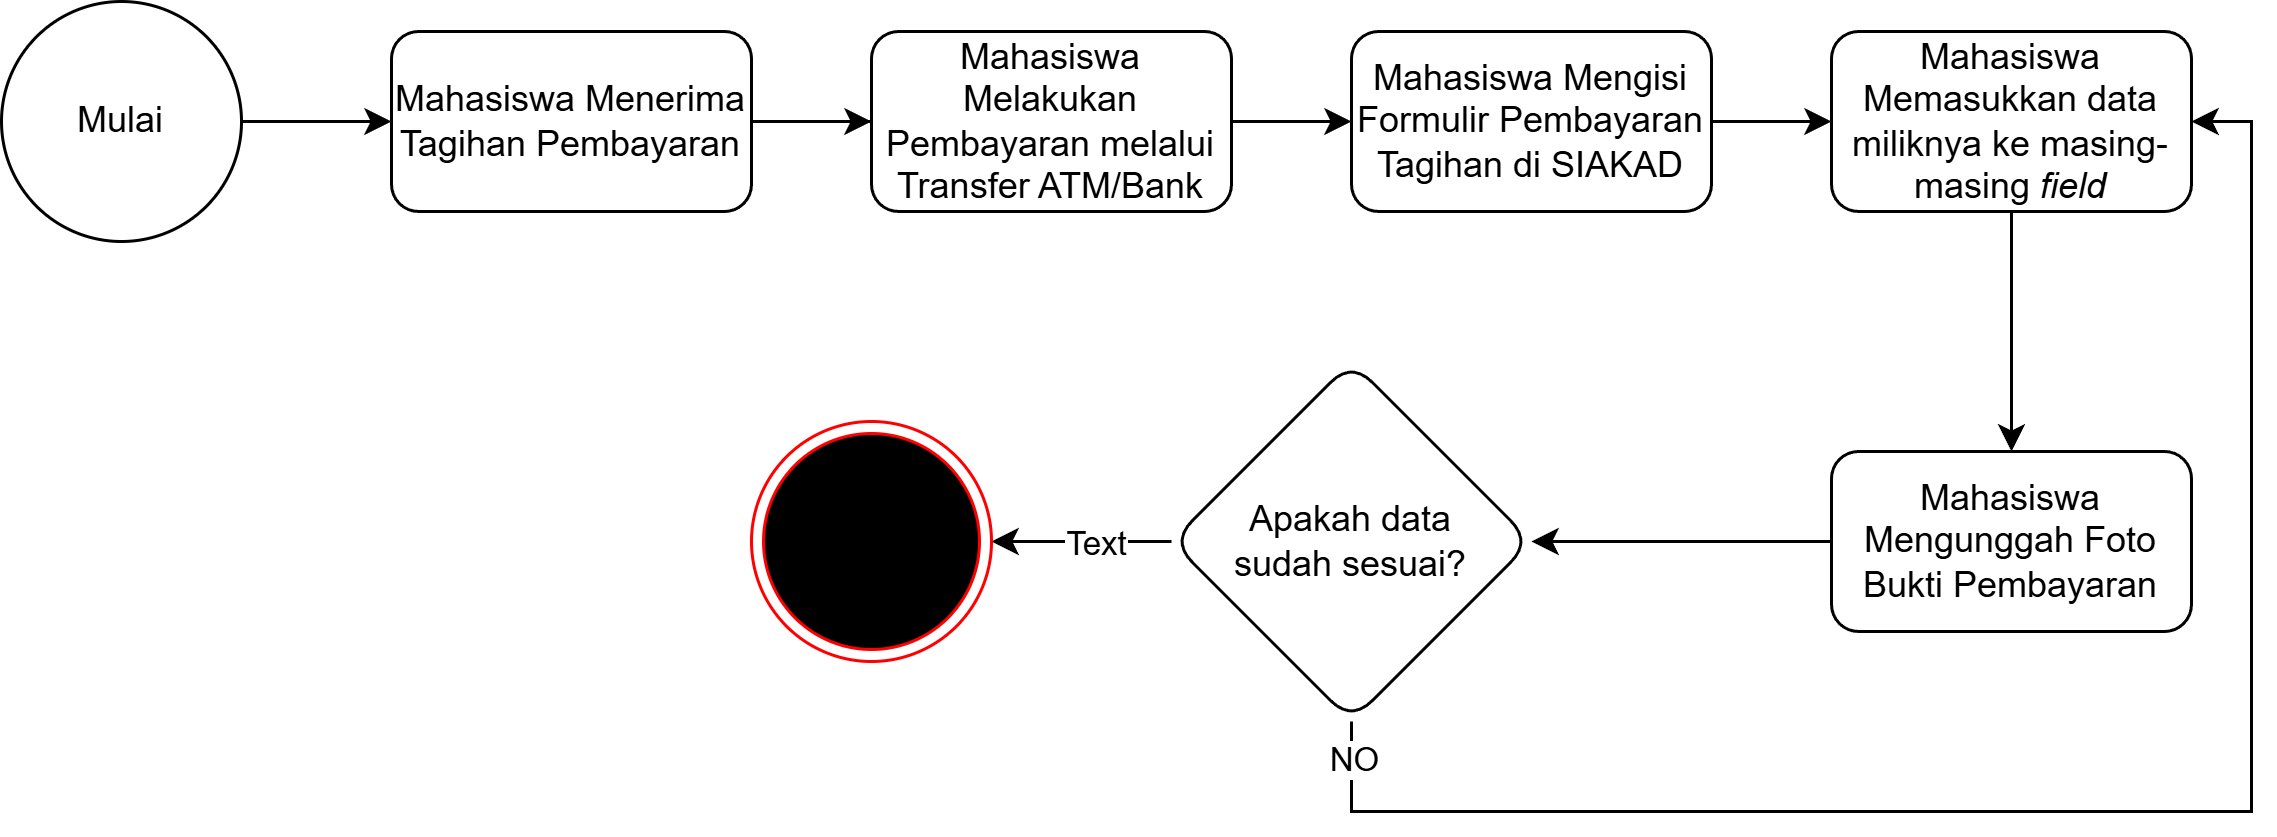

The diagram above was exported from draw.io. Its source (the exported page's mxGraphModel, read from the mxfile embedded in the PNG):
<mxGraphModel dx="1195" dy="627" grid="1" gridSize="10" guides="1" tooltips="1" connect="1" arrows="1" fold="1" page="1" pageScale="1" pageWidth="850" pageHeight="1100" math="0" shadow="0">
  <root>
    <mxCell id="0" />
    <mxCell id="1" parent="0" />
    <mxCell id="2" style="edgeStyle=orthogonalEdgeStyle;rounded=0;orthogonalLoop=1;jettySize=auto;html=1;exitX=1;exitY=0.5;exitDx=0;exitDy=0;" edge="1" source="9" target="5" parent="1">
      <mxGeometry relative="1" as="geometry" />
    </mxCell>
    <mxCell id="3" value="Mulai" style="ellipse;whiteSpace=wrap;html=1;aspect=fixed;" vertex="1" parent="1">
      <mxGeometry x="42" y="257" width="80" height="80" as="geometry" />
    </mxCell>
    <mxCell id="4" value="" style="edgeStyle=orthogonalEdgeStyle;rounded=0;orthogonalLoop=1;jettySize=auto;html=1;" edge="1" source="5" target="11" parent="1">
      <mxGeometry relative="1" as="geometry" />
    </mxCell>
    <mxCell id="5" value="Mahasiswa Mengisi Formulir Pembayaran Tagihan di SIAKAD" style="rounded=1;whiteSpace=wrap;html=1;" vertex="1" parent="1">
      <mxGeometry x="492" y="267" width="120" height="60" as="geometry" />
    </mxCell>
    <mxCell id="6" value="" style="edgeStyle=orthogonalEdgeStyle;rounded=0;orthogonalLoop=1;jettySize=auto;html=1;" edge="1" source="9" target="7" parent="1">
      <mxGeometry relative="1" as="geometry" />
    </mxCell>
    <mxCell id="7" value="Mahasiswa Melakukan Pembayaran melalui Transfer ATM/Bank" style="rounded=1;whiteSpace=wrap;html=1;" vertex="1" parent="1">
      <mxGeometry x="332" y="267" width="120" height="60" as="geometry" />
    </mxCell>
    <mxCell id="8" value="" style="edgeStyle=orthogonalEdgeStyle;rounded=0;orthogonalLoop=1;jettySize=auto;html=1;exitX=1;exitY=0.5;exitDx=0;exitDy=0;" edge="1" source="3" target="9" parent="1">
      <mxGeometry relative="1" as="geometry">
        <mxPoint x="122" y="297" as="sourcePoint" />
        <mxPoint x="622" y="387" as="targetPoint" />
      </mxGeometry>
    </mxCell>
    <mxCell id="9" value="Mahasiswa Menerima Tagihan Pembayaran" style="rounded=1;whiteSpace=wrap;html=1;" vertex="1" parent="1">
      <mxGeometry x="172" y="267" width="120" height="60" as="geometry" />
    </mxCell>
    <mxCell id="10" value="" style="edgeStyle=orthogonalEdgeStyle;rounded=0;orthogonalLoop=1;jettySize=auto;html=1;" edge="1" source="11" target="13" parent="1">
      <mxGeometry relative="1" as="geometry" />
    </mxCell>
    <mxCell id="11" value="Mahasiswa Memasukkan data miliknya ke masing-masing &lt;i&gt;field&lt;/i&gt;" style="rounded=1;whiteSpace=wrap;html=1;" vertex="1" parent="1">
      <mxGeometry x="652" y="267" width="120" height="60" as="geometry" />
    </mxCell>
    <mxCell id="12" value="" style="edgeStyle=orthogonalEdgeStyle;rounded=0;orthogonalLoop=1;jettySize=auto;html=1;" edge="1" source="13" target="18" parent="1">
      <mxGeometry relative="1" as="geometry" />
    </mxCell>
    <mxCell id="13" value="Mahasiswa Mengunggah Foto Bukti Pembayaran" style="rounded=1;whiteSpace=wrap;html=1;" vertex="1" parent="1">
      <mxGeometry x="652" y="407" width="120" height="60" as="geometry" />
    </mxCell>
    <mxCell id="14" style="edgeStyle=orthogonalEdgeStyle;rounded=0;orthogonalLoop=1;jettySize=auto;html=1;entryX=1;entryY=0.5;entryDx=0;entryDy=0;" edge="1" source="18" target="11" parent="1">
      <mxGeometry relative="1" as="geometry">
        <Array as="points">
          <mxPoint x="492" y="527" />
          <mxPoint x="792" y="527" />
          <mxPoint x="792" y="297" />
        </Array>
      </mxGeometry>
    </mxCell>
    <mxCell id="15" value="NO" style="edgeLabel;html=1;align=center;verticalAlign=middle;resizable=0;points=[];" vertex="1" connectable="0" parent="14">
      <mxGeometry x="-0.9579" y="1" relative="1" as="geometry">
        <mxPoint as="offset" />
      </mxGeometry>
    </mxCell>
    <mxCell id="16" style="edgeStyle=orthogonalEdgeStyle;rounded=0;orthogonalLoop=1;jettySize=auto;html=1;" edge="1" source="18" target="19" parent="1">
      <mxGeometry relative="1" as="geometry" />
    </mxCell>
    <mxCell id="17" value="Text" style="edgeLabel;html=1;align=center;verticalAlign=middle;resizable=0;points=[];" vertex="1" connectable="0" parent="16">
      <mxGeometry x="-0.1467" y="1" relative="1" as="geometry">
        <mxPoint as="offset" />
      </mxGeometry>
    </mxCell>
    <mxCell id="18" value="Apakah data&lt;div&gt;sudah sesuai?&lt;/div&gt;" style="rhombus;whiteSpace=wrap;html=1;rounded=1;" vertex="1" parent="1">
      <mxGeometry x="432" y="377" width="120" height="120" as="geometry" />
    </mxCell>
    <mxCell id="19" value="Selesai" style="ellipse;html=1;shape=endState;fillColor=#000000;strokeColor=#ff0000;" vertex="1" parent="1">
      <mxGeometry x="292" y="397" width="80" height="80" as="geometry" />
    </mxCell>
  </root>
</mxGraphModel>